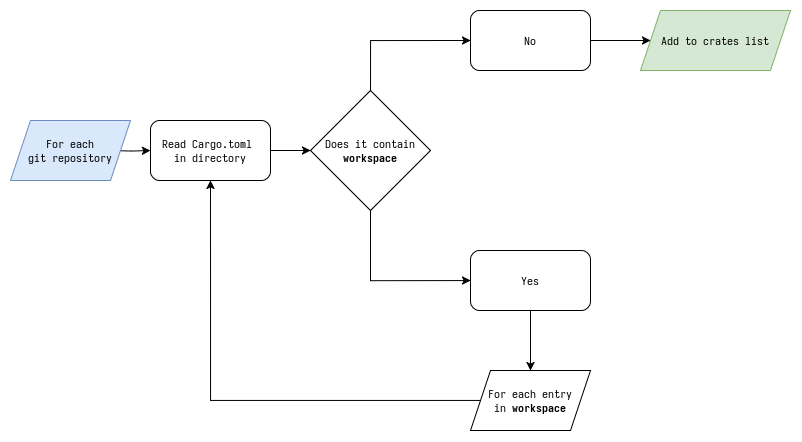

The diagram above was exported from draw.io. Its source (the exported page's mxGraphModel, read from the mxfile embedded in the PNG):
<mxGraphModel dx="2151" dy="1103" grid="1" gridSize="10" guides="1" tooltips="1" connect="1" arrows="1" fold="1" page="1" pageScale="1" pageWidth="850" pageHeight="1100" math="0" shadow="0">
  <root>
    <mxCell id="0" />
    <mxCell id="1" parent="0" />
    <mxCell id="m-d-QLKtqKPAKrwuoP8H-5" style="edgeStyle=orthogonalEdgeStyle;rounded=0;orthogonalLoop=1;jettySize=auto;html=1;exitX=1;exitY=0.5;exitDx=0;exitDy=0;entryX=0;entryY=0.5;entryDx=0;entryDy=0;" edge="1" parent="1" source="m-d-QLKtqKPAKrwuoP8H-1" target="m-d-QLKtqKPAKrwuoP8H-4">
      <mxGeometry relative="1" as="geometry" />
    </mxCell>
    <mxCell id="m-d-QLKtqKPAKrwuoP8H-1" value="&lt;div&gt;Read Cargo.toml&amp;nbsp;&lt;/div&gt;&lt;div&gt;in directory&lt;/div&gt;" style="rounded=1;whiteSpace=wrap;html=1;" vertex="1" parent="1">
      <mxGeometry x="140" y="250" width="120" height="60" as="geometry" />
    </mxCell>
    <mxCell id="m-d-QLKtqKPAKrwuoP8H-15" style="edgeStyle=orthogonalEdgeStyle;rounded=0;orthogonalLoop=1;jettySize=auto;html=1;entryX=0;entryY=0.5;entryDx=0;entryDy=0;" edge="1" parent="1" target="m-d-QLKtqKPAKrwuoP8H-1">
      <mxGeometry relative="1" as="geometry">
        <mxPoint x="100" y="280" as="sourcePoint" />
      </mxGeometry>
    </mxCell>
    <mxCell id="m-d-QLKtqKPAKrwuoP8H-8" style="edgeStyle=orthogonalEdgeStyle;rounded=0;orthogonalLoop=1;jettySize=auto;html=1;entryX=0;entryY=0.5;entryDx=0;entryDy=0;" edge="1" parent="1">
      <mxGeometry relative="1" as="geometry">
        <mxPoint x="360" y="240" as="sourcePoint" />
        <mxPoint x="460" y="170" as="targetPoint" />
        <Array as="points">
          <mxPoint x="360" y="170" />
        </Array>
      </mxGeometry>
    </mxCell>
    <mxCell id="m-d-QLKtqKPAKrwuoP8H-12" style="edgeStyle=orthogonalEdgeStyle;rounded=0;orthogonalLoop=1;jettySize=auto;html=1;entryX=0;entryY=0.5;entryDx=0;entryDy=0;" edge="1" parent="1" source="m-d-QLKtqKPAKrwuoP8H-4" target="m-d-QLKtqKPAKrwuoP8H-11">
      <mxGeometry relative="1" as="geometry">
        <Array as="points">
          <mxPoint x="360" y="410" />
        </Array>
      </mxGeometry>
    </mxCell>
    <mxCell id="m-d-QLKtqKPAKrwuoP8H-4" value="Does it contain &lt;b&gt;workspace&lt;/b&gt;" style="rhombus;whiteSpace=wrap;html=1;" vertex="1" parent="1">
      <mxGeometry x="300" y="220" width="120" height="120" as="geometry" />
    </mxCell>
    <mxCell id="m-d-QLKtqKPAKrwuoP8H-16" style="edgeStyle=orthogonalEdgeStyle;rounded=0;orthogonalLoop=1;jettySize=auto;html=1;" edge="1" parent="1" source="m-d-QLKtqKPAKrwuoP8H-7" target="m-d-QLKtqKPAKrwuoP8H-9">
      <mxGeometry relative="1" as="geometry" />
    </mxCell>
    <mxCell id="m-d-QLKtqKPAKrwuoP8H-7" value="No" style="rounded=1;whiteSpace=wrap;html=1;" vertex="1" parent="1">
      <mxGeometry x="460" y="140" width="120" height="60" as="geometry" />
    </mxCell>
    <mxCell id="m-d-QLKtqKPAKrwuoP8H-9" value="Add to crates list" style="shape=parallelogram;perimeter=parallelogramPerimeter;whiteSpace=wrap;html=1;fixedSize=1;fillColor=#d5e8d4;strokeColor=#82b366;" vertex="1" parent="1">
      <mxGeometry x="630" y="140" width="150" height="60" as="geometry" />
    </mxCell>
    <mxCell id="m-d-QLKtqKPAKrwuoP8H-17" style="edgeStyle=orthogonalEdgeStyle;rounded=0;orthogonalLoop=1;jettySize=auto;html=1;entryX=0.5;entryY=0;entryDx=0;entryDy=0;" edge="1" parent="1" source="m-d-QLKtqKPAKrwuoP8H-11" target="m-d-QLKtqKPAKrwuoP8H-13">
      <mxGeometry relative="1" as="geometry" />
    </mxCell>
    <mxCell id="m-d-QLKtqKPAKrwuoP8H-11" value="Yes" style="rounded=1;whiteSpace=wrap;html=1;" vertex="1" parent="1">
      <mxGeometry x="460" y="380" width="120" height="60" as="geometry" />
    </mxCell>
    <mxCell id="m-d-QLKtqKPAKrwuoP8H-14" style="edgeStyle=orthogonalEdgeStyle;rounded=0;orthogonalLoop=1;jettySize=auto;html=1;entryX=0.5;entryY=1;entryDx=0;entryDy=0;" edge="1" parent="1" source="m-d-QLKtqKPAKrwuoP8H-13" target="m-d-QLKtqKPAKrwuoP8H-1">
      <mxGeometry relative="1" as="geometry" />
    </mxCell>
    <mxCell id="m-d-QLKtqKPAKrwuoP8H-13" value="For each entry&lt;br&gt;in &lt;b&gt;workspace&lt;/b&gt;" style="shape=parallelogram;perimeter=parallelogramPerimeter;whiteSpace=wrap;html=1;fixedSize=1;" vertex="1" parent="1">
      <mxGeometry x="460" y="500" width="120" height="60" as="geometry" />
    </mxCell>
    <mxCell id="m-d-QLKtqKPAKrwuoP8H-19" value="&lt;div&gt;For each&lt;/div&gt;&lt;div&gt;git repository&lt;br&gt;&lt;/div&gt;" style="shape=parallelogram;perimeter=parallelogramPerimeter;whiteSpace=wrap;html=1;fixedSize=1;fillColor=#dae8fc;strokeColor=#6c8ebf;" vertex="1" parent="1">
      <mxGeometry y="250" width="120" height="60" as="geometry" />
    </mxCell>
  </root>
</mxGraphModel>